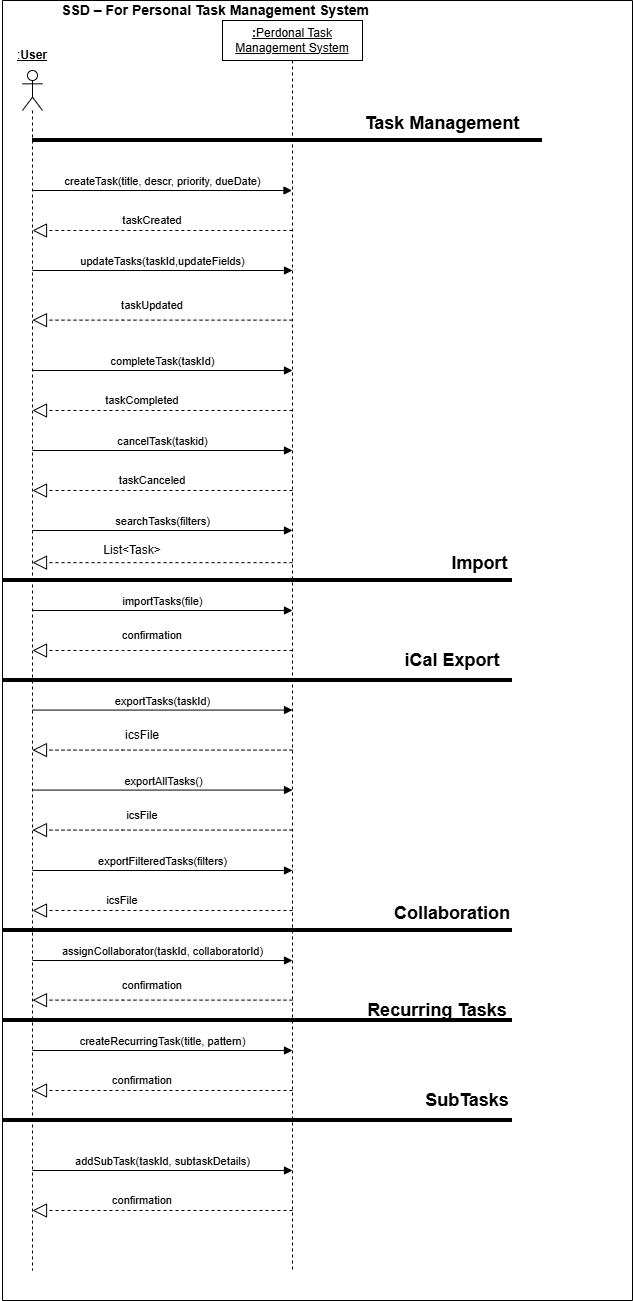

The diagram above was exported from draw.io. Its source (the exported page's mxGraphModel, read from the mxfile embedded in the PNG):
<mxGraphModel dx="1019" dy="531" grid="1" gridSize="10" guides="1" tooltips="1" connect="1" arrows="1" fold="1" page="1" pageScale="1" pageWidth="850" pageHeight="1100" math="0" shadow="0">
  <root>
    <mxCell id="J1yWXThIV37xaYt2bsJc-0" />
    <mxCell id="J1yWXThIV37xaYt2bsJc-1" parent="J1yWXThIV37xaYt2bsJc-0" />
    <mxCell id="J1yWXThIV37xaYt2bsJc-3" parent="J1yWXThIV37xaYt2bsJc-1" style="shape=umlLifeline;perimeter=lifelinePerimeter;whiteSpace=wrap;html=1;container=1;dropTarget=0;collapsible=0;recursiveResize=0;outlineConnect=0;portConstraint=eastwest;newEdgeStyle={&quot;curved&quot;:0,&quot;rounded&quot;:0};participant=umlActor;" value="" vertex="1">
      <mxGeometry height="1200" width="20" x="60" y="120" as="geometry" />
    </mxCell>
    <mxCell id="J1yWXThIV37xaYt2bsJc-6" parent="J1yWXThIV37xaYt2bsJc-1" style="text;html=1;whiteSpace=wrap;strokeColor=none;fillColor=none;align=center;verticalAlign=middle;rounded=0;" value="&lt;u&gt;:&lt;b&gt;User&lt;/b&gt;&lt;/u&gt;" vertex="1">
      <mxGeometry height="30" width="60" x="40" y="90" as="geometry" />
    </mxCell>
    <mxCell id="J1yWXThIV37xaYt2bsJc-7" parent="J1yWXThIV37xaYt2bsJc-1" style="swimlane;startSize=0;" value="" vertex="1">
      <mxGeometry height="1300" width="630" x="40" y="50" as="geometry" />
    </mxCell>
    <mxCell id="J1yWXThIV37xaYt2bsJc-25" parent="J1yWXThIV37xaYt2bsJc-7" style="shape=umlLifeline;perimeter=lifelinePerimeter;whiteSpace=wrap;html=1;container=1;dropTarget=0;collapsible=0;recursiveResize=0;outlineConnect=0;portConstraint=eastwest;newEdgeStyle={&quot;curved&quot;:0,&quot;rounded&quot;:0};" value="&lt;u&gt;&lt;b&gt;:&lt;/b&gt;Perdonal Task Management System&lt;/u&gt;" vertex="1">
      <mxGeometry height="1250" width="140" x="220" y="20" as="geometry" />
    </mxCell>
    <mxCell id="O9pUaUPT95oeOtFYa5hu-30" parent="J1yWXThIV37xaYt2bsJc-7" style="text;html=1;whiteSpace=wrap;strokeColor=none;fillColor=none;align=center;verticalAlign=middle;rounded=0;" value="&lt;b&gt;&lt;font style=&quot;font-size: 18px;&quot;&gt;Task Management&lt;/font&gt;&lt;/b&gt;" vertex="1">
      <mxGeometry height="45" width="200" x="340" y="100" as="geometry" />
    </mxCell>
    <mxCell id="J1yWXThIV37xaYt2bsJc-2" edge="1" parent="J1yWXThIV37xaYt2bsJc-7" style="html=1;verticalAlign=bottom;endArrow=block;curved=0;rounded=0;" value="createTask(title, descr, priority, dueDate)">
      <mxGeometry relative="1" width="80" as="geometry">
        <mxPoint x="30" y="190" as="sourcePoint" />
        <mxPoint x="289.5" y="190" as="targetPoint" />
      </mxGeometry>
    </mxCell>
    <mxCell id="J1yWXThIV37xaYt2bsJc-5" parent="J1yWXThIV37xaYt2bsJc-7" style="text;html=1;whiteSpace=wrap;strokeColor=none;fillColor=none;align=center;verticalAlign=middle;rounded=0;" value="&lt;span style=&quot;font-size: 11px; text-wrap-mode: nowrap; background-color: rgb(255, 255, 255);&quot;&gt;taskCreated&lt;/span&gt;" vertex="1">
      <mxGeometry height="40" width="160" x="70" y="200" as="geometry" />
    </mxCell>
    <mxCell id="J1yWXThIV37xaYt2bsJc-8" edge="1" parent="J1yWXThIV37xaYt2bsJc-7" style="html=1;verticalAlign=bottom;endArrow=block;curved=0;rounded=0;" value="searchTasks(filters)">
      <mxGeometry relative="1" width="80" as="geometry">
        <mxPoint x="30" y="530" as="sourcePoint" />
        <mxPoint x="290" y="530" as="targetPoint" />
      </mxGeometry>
    </mxCell>
    <mxCell id="J1yWXThIV37xaYt2bsJc-9" edge="1" parent="J1yWXThIV37xaYt2bsJc-7" style="endArrow=block;dashed=1;endFill=0;endSize=12;html=1;rounded=0;" value="">
      <mxGeometry relative="1" width="160" as="geometry">
        <Array as="points">
          <mxPoint x="120" y="562.14" />
        </Array>
        <mxPoint x="290" y="562.14" as="sourcePoint" />
        <mxPoint x="30" y="562.14" as="targetPoint" />
      </mxGeometry>
    </mxCell>
    <mxCell id="J1yWXThIV37xaYt2bsJc-10" edge="1" parent="J1yWXThIV37xaYt2bsJc-7" style="html=1;verticalAlign=bottom;endArrow=block;curved=0;rounded=0;" value="importTasks(file)">
      <mxGeometry relative="1" width="80" as="geometry">
        <mxPoint x="30" y="610" as="sourcePoint" />
        <mxPoint x="290" y="610" as="targetPoint" />
      </mxGeometry>
    </mxCell>
    <mxCell id="J1yWXThIV37xaYt2bsJc-11" edge="1" parent="J1yWXThIV37xaYt2bsJc-7" style="endArrow=block;dashed=1;endFill=0;endSize=12;html=1;rounded=0;" value="">
      <mxGeometry relative="1" width="160" as="geometry">
        <Array as="points">
          <mxPoint x="120" y="650" />
        </Array>
        <mxPoint x="290" y="650" as="sourcePoint" />
        <mxPoint x="30" y="650" as="targetPoint" />
      </mxGeometry>
    </mxCell>
    <mxCell id="J1yWXThIV37xaYt2bsJc-12" parent="J1yWXThIV37xaYt2bsJc-7" style="text;html=1;whiteSpace=wrap;strokeColor=none;fillColor=none;align=center;verticalAlign=middle;rounded=0;" value="&lt;span style=&quot;font-size: 11px; text-wrap-mode: nowrap; background-color: rgb(255, 255, 255);&quot;&gt;confirmation&lt;/span&gt;" vertex="1">
      <mxGeometry height="30" width="160" x="70" y="620" as="geometry" />
    </mxCell>
    <mxCell id="J1yWXThIV37xaYt2bsJc-26" edge="1" parent="J1yWXThIV37xaYt2bsJc-7" style="html=1;verticalAlign=bottom;endArrow=block;curved=0;rounded=0;" value="updateTasks(taskId,updateFields)">
      <mxGeometry relative="1" width="80" as="geometry">
        <mxPoint x="30" y="270" as="sourcePoint" />
        <mxPoint x="290" y="270" as="targetPoint" />
      </mxGeometry>
    </mxCell>
    <mxCell id="J1yWXThIV37xaYt2bsJc-27" edge="1" parent="J1yWXThIV37xaYt2bsJc-7" style="endArrow=block;dashed=1;endFill=0;endSize=12;html=1;rounded=0;" value="">
      <mxGeometry relative="1" width="160" as="geometry">
        <Array as="points">
          <mxPoint x="120" y="319.64" />
        </Array>
        <mxPoint x="290" y="319.64" as="sourcePoint" />
        <mxPoint x="30" y="319.64" as="targetPoint" />
      </mxGeometry>
    </mxCell>
    <mxCell id="J1yWXThIV37xaYt2bsJc-28" edge="1" parent="J1yWXThIV37xaYt2bsJc-7" style="html=1;verticalAlign=bottom;endArrow=block;curved=0;rounded=0;" value="completeTask(taskId)">
      <mxGeometry relative="1" width="80" as="geometry">
        <mxPoint x="30" y="370" as="sourcePoint" />
        <mxPoint x="290" y="370" as="targetPoint" />
      </mxGeometry>
    </mxCell>
    <mxCell id="J1yWXThIV37xaYt2bsJc-29" edge="1" parent="J1yWXThIV37xaYt2bsJc-7" style="endArrow=block;dashed=1;endFill=0;endSize=12;html=1;rounded=0;" value="">
      <mxGeometry relative="1" width="160" as="geometry">
        <Array as="points">
          <mxPoint x="120" y="410" />
        </Array>
        <mxPoint x="290" y="410" as="sourcePoint" />
        <mxPoint x="30" y="410" as="targetPoint" />
      </mxGeometry>
    </mxCell>
    <mxCell id="J1yWXThIV37xaYt2bsJc-30" parent="J1yWXThIV37xaYt2bsJc-7" style="text;html=1;whiteSpace=wrap;strokeColor=none;fillColor=none;align=center;verticalAlign=middle;rounded=0;" value="&lt;span style=&quot;font-size: 11px; text-wrap-mode: nowrap; background-color: rgb(255, 255, 255);&quot;&gt;taskCompleted&lt;/span&gt;" vertex="1">
      <mxGeometry height="40" width="160" x="60" y="380" as="geometry" />
    </mxCell>
    <mxCell id="J1yWXThIV37xaYt2bsJc-31" parent="J1yWXThIV37xaYt2bsJc-7" style="text;html=1;whiteSpace=wrap;strokeColor=none;fillColor=none;align=center;verticalAlign=middle;rounded=0;" value="&lt;span style=&quot;font-size: 11px; text-wrap-mode: nowrap; background-color: rgb(255, 255, 255);&quot;&gt;taskUpdated&lt;/span&gt;" vertex="1">
      <mxGeometry height="30" width="160" x="70" y="290" as="geometry" />
    </mxCell>
    <mxCell id="J1yWXThIV37xaYt2bsJc-32" edge="1" parent="J1yWXThIV37xaYt2bsJc-7" style="html=1;verticalAlign=bottom;endArrow=block;curved=0;rounded=0;" value="cancelTask(taskid)">
      <mxGeometry relative="1" width="80" as="geometry">
        <mxPoint x="30" y="450" as="sourcePoint" />
        <mxPoint x="290" y="450" as="targetPoint" />
      </mxGeometry>
    </mxCell>
    <mxCell id="J1yWXThIV37xaYt2bsJc-33" edge="1" parent="J1yWXThIV37xaYt2bsJc-7" style="endArrow=block;dashed=1;endFill=0;endSize=12;html=1;rounded=0;" value="">
      <mxGeometry relative="1" width="160" as="geometry">
        <Array as="points">
          <mxPoint x="120" y="490" />
        </Array>
        <mxPoint x="290" y="490" as="sourcePoint" />
        <mxPoint x="30" y="490" as="targetPoint" />
      </mxGeometry>
    </mxCell>
    <mxCell id="J1yWXThIV37xaYt2bsJc-34" parent="J1yWXThIV37xaYt2bsJc-7" style="text;html=1;whiteSpace=wrap;strokeColor=none;fillColor=none;align=center;verticalAlign=middle;rounded=0;" value="&lt;span style=&quot;font-size: 11px; text-wrap-mode: nowrap; background-color: rgb(255, 255, 255);&quot;&gt;taskCanceled&lt;/span&gt;" vertex="1">
      <mxGeometry height="40" width="160" x="70" y="460" as="geometry" />
    </mxCell>
    <mxCell id="O9pUaUPT95oeOtFYa5hu-4" edge="1" parent="J1yWXThIV37xaYt2bsJc-7" style="html=1;verticalAlign=bottom;endArrow=block;curved=0;rounded=0;" value="exportAllTasks()">
      <mxGeometry relative="1" width="80" x="0.0028" as="geometry">
        <mxPoint as="offset" />
        <mxPoint x="30" y="789.5699999999999" as="sourcePoint" />
        <mxPoint x="290" y="789.5699999999999" as="targetPoint" />
      </mxGeometry>
    </mxCell>
    <mxCell id="O9pUaUPT95oeOtFYa5hu-5" edge="1" parent="J1yWXThIV37xaYt2bsJc-7" style="html=1;verticalAlign=bottom;endArrow=block;curved=0;rounded=0;" value="assignCollaborator(taskId, collaboratorId)">
      <mxGeometry relative="1" width="80" as="geometry">
        <mxPoint as="offset" />
        <mxPoint x="30" y="960" as="sourcePoint" />
        <mxPoint x="290" y="960" as="targetPoint" />
      </mxGeometry>
    </mxCell>
    <mxCell id="O9pUaUPT95oeOtFYa5hu-7" edge="1" parent="J1yWXThIV37xaYt2bsJc-7" style="endArrow=block;dashed=1;endFill=0;endSize=12;html=1;rounded=0;" value="">
      <mxGeometry relative="1" width="160" as="geometry">
        <Array as="points">
          <mxPoint x="120" y="1090" />
        </Array>
        <mxPoint x="290" y="1090" as="sourcePoint" />
        <mxPoint x="30" y="1090" as="targetPoint" />
      </mxGeometry>
    </mxCell>
    <mxCell id="O9pUaUPT95oeOtFYa5hu-8" edge="1" parent="J1yWXThIV37xaYt2bsJc-7" style="endArrow=block;dashed=1;endFill=0;endSize=12;html=1;rounded=0;" value="">
      <mxGeometry relative="1" width="160" as="geometry">
        <Array as="points">
          <mxPoint x="120" y="829.5699999999999" />
        </Array>
        <mxPoint x="290" y="829.5699999999999" as="sourcePoint" />
        <mxPoint x="30" y="829.5699999999999" as="targetPoint" />
      </mxGeometry>
    </mxCell>
    <mxCell id="O9pUaUPT95oeOtFYa5hu-10" edge="1" parent="J1yWXThIV37xaYt2bsJc-7" style="endArrow=block;dashed=1;endFill=0;endSize=12;html=1;rounded=0;" value="">
      <mxGeometry relative="1" width="160" as="geometry">
        <Array as="points">
          <mxPoint x="120" y="999.63" />
        </Array>
        <mxPoint x="290" y="999.63" as="sourcePoint" />
        <mxPoint x="30" y="999.63" as="targetPoint" />
      </mxGeometry>
    </mxCell>
    <mxCell id="O9pUaUPT95oeOtFYa5hu-11" parent="J1yWXThIV37xaYt2bsJc-7" style="text;html=1;whiteSpace=wrap;strokeColor=none;fillColor=none;align=center;verticalAlign=middle;rounded=0;" value="&lt;span style=&quot;font-size: 11px; text-wrap-mode: nowrap; background-color: rgb(255, 255, 255);&quot;&gt;confirmation&lt;/span&gt;" vertex="1">
      <mxGeometry height="30" width="160" x="70" y="970" as="geometry" />
    </mxCell>
    <mxCell id="O9pUaUPT95oeOtFYa5hu-12" edge="1" parent="J1yWXThIV37xaYt2bsJc-7" style="html=1;verticalAlign=bottom;endArrow=block;curved=0;rounded=0;" value="createRecurringTask(title, pattern)">
      <mxGeometry relative="1" width="80" as="geometry">
        <mxPoint x="30" y="1050" as="sourcePoint" />
        <mxPoint x="290" y="1050" as="targetPoint" />
      </mxGeometry>
    </mxCell>
    <mxCell id="O9pUaUPT95oeOtFYa5hu-13" parent="J1yWXThIV37xaYt2bsJc-7" style="text;html=1;whiteSpace=wrap;strokeColor=none;fillColor=none;align=center;verticalAlign=middle;rounded=0;" value="&lt;span style=&quot;font-size: 11px; text-wrap-mode: nowrap; background-color: rgb(255, 255, 255);&quot;&gt;confirmation&lt;/span&gt;" vertex="1">
      <mxGeometry height="40" width="160" x="60" y="1060" as="geometry" />
    </mxCell>
    <mxCell id="O9pUaUPT95oeOtFYa5hu-14" edge="1" parent="J1yWXThIV37xaYt2bsJc-7" style="html=1;verticalAlign=bottom;endArrow=block;curved=0;rounded=0;" value="addSubTask(taskId, subtaskDetails)">
      <mxGeometry relative="1" width="80" as="geometry">
        <mxPoint x="30" y="1170" as="sourcePoint" />
        <mxPoint x="290" y="1170" as="targetPoint" />
      </mxGeometry>
    </mxCell>
    <mxCell id="O9pUaUPT95oeOtFYa5hu-16" edge="1" parent="J1yWXThIV37xaYt2bsJc-7" style="html=1;verticalAlign=bottom;endArrow=block;curved=0;rounded=0;" value="exportTasks(taskId)">
      <mxGeometry relative="1" width="80" as="geometry">
        <mxPoint as="offset" />
        <mxPoint x="30" y="709.5699999999999" as="sourcePoint" />
        <mxPoint x="290" y="709.5699999999999" as="targetPoint" />
      </mxGeometry>
    </mxCell>
    <mxCell id="O9pUaUPT95oeOtFYa5hu-17" edge="1" parent="J1yWXThIV37xaYt2bsJc-7" style="endArrow=block;dashed=1;endFill=0;endSize=12;html=1;rounded=0;" value="">
      <mxGeometry relative="1" width="160" as="geometry">
        <Array as="points">
          <mxPoint x="120" y="749.5699999999999" />
        </Array>
        <mxPoint x="290" y="749.5699999999999" as="sourcePoint" />
        <mxPoint x="30" y="749.5699999999999" as="targetPoint" />
      </mxGeometry>
    </mxCell>
    <mxCell id="O9pUaUPT95oeOtFYa5hu-18" parent="J1yWXThIV37xaYt2bsJc-7" style="text;html=1;whiteSpace=wrap;strokeColor=none;fillColor=none;align=center;verticalAlign=middle;rounded=0;" value="icsFile" vertex="1">
      <mxGeometry height="30" width="60" x="110" y="719.5699999999999" as="geometry" />
    </mxCell>
    <mxCell id="O9pUaUPT95oeOtFYa5hu-19" edge="1" parent="J1yWXThIV37xaYt2bsJc-7" style="endArrow=none;html=1;rounded=0;strokeWidth=4;" value="">
      <mxGeometry height="50" relative="1" width="50" as="geometry">
        <mxPoint y="930" as="sourcePoint" />
        <mxPoint x="510" y="930" as="targetPoint" />
      </mxGeometry>
    </mxCell>
    <mxCell id="O9pUaUPT95oeOtFYa5hu-22" edge="1" parent="J1yWXThIV37xaYt2bsJc-7" style="endArrow=none;html=1;rounded=0;strokeWidth=4;" value="">
      <mxGeometry height="50" relative="1" width="50" as="geometry">
        <mxPoint y="1020" as="sourcePoint" />
        <mxPoint x="510" y="1020" as="targetPoint" />
      </mxGeometry>
    </mxCell>
    <mxCell id="J1yWXThIV37xaYt2bsJc-24" parent="J1yWXThIV37xaYt2bsJc-7" style="text;html=1;whiteSpace=wrap;strokeColor=none;fillColor=none;align=center;verticalAlign=middle;rounded=0;" value="&lt;span style=&quot;font-size: 11px; text-wrap-mode: nowrap; background-color: rgb(255, 255, 255);&quot;&gt;confirmation&lt;/span&gt;" vertex="1">
      <mxGeometry height="20" width="160" x="60" y="1190" as="geometry" />
    </mxCell>
    <mxCell id="J1yWXThIV37xaYt2bsJc-16" edge="1" parent="J1yWXThIV37xaYt2bsJc-7" style="endArrow=block;dashed=1;endFill=0;endSize=12;html=1;rounded=0;" value="">
      <mxGeometry relative="1" width="160" as="geometry">
        <Array as="points">
          <mxPoint x="120" y="1210" />
        </Array>
        <mxPoint x="290" y="1210" as="sourcePoint" />
        <mxPoint x="30" y="1210" as="targetPoint" />
      </mxGeometry>
    </mxCell>
    <mxCell id="O9pUaUPT95oeOtFYa5hu-3" edge="1" parent="J1yWXThIV37xaYt2bsJc-7" style="endArrow=none;html=1;rounded=0;strokeWidth=4;" value="">
      <mxGeometry height="50" relative="1" width="50" as="geometry">
        <mxPoint y="680" as="sourcePoint" />
        <mxPoint x="510" y="680" as="targetPoint" />
      </mxGeometry>
    </mxCell>
    <mxCell id="O9pUaUPT95oeOtFYa5hu-20" parent="J1yWXThIV37xaYt2bsJc-7" style="text;html=1;whiteSpace=wrap;strokeColor=none;fillColor=none;align=center;verticalAlign=middle;rounded=0;" value="&lt;b&gt;&lt;font style=&quot;font-size: 18px;&quot;&gt;Collaboration&lt;/font&gt;&lt;/b&gt;" vertex="1">
      <mxGeometry height="45" width="100" x="400" y="890" as="geometry" />
    </mxCell>
    <mxCell id="O9pUaUPT95oeOtFYa5hu-23" parent="J1yWXThIV37xaYt2bsJc-7" style="text;html=1;whiteSpace=wrap;strokeColor=none;fillColor=none;align=center;verticalAlign=middle;rounded=0;" value="&lt;font style=&quot;font-size: 18px;&quot;&gt;&lt;b&gt;Recurring Tasks&lt;/b&gt;&lt;/font&gt;" vertex="1">
      <mxGeometry height="40" width="150" x="360" y="990" as="geometry" />
    </mxCell>
    <mxCell id="O9pUaUPT95oeOtFYa5hu-24" edge="1" parent="J1yWXThIV37xaYt2bsJc-7" style="endArrow=none;html=1;rounded=0;strokeWidth=4;" value="">
      <mxGeometry height="50" relative="1" width="50" as="geometry">
        <mxPoint y="1120" as="sourcePoint" />
        <mxPoint x="510" y="1120" as="targetPoint" />
      </mxGeometry>
    </mxCell>
    <mxCell id="O9pUaUPT95oeOtFYa5hu-25" parent="J1yWXThIV37xaYt2bsJc-7" style="text;html=1;whiteSpace=wrap;strokeColor=none;fillColor=none;align=center;verticalAlign=middle;rounded=0;" value="&lt;font style=&quot;font-size: 18px;&quot;&gt;&lt;b&gt;SubTasks&lt;/b&gt;&lt;/font&gt;" vertex="1">
      <mxGeometry height="40" width="150" x="390" y="1080" as="geometry" />
    </mxCell>
    <mxCell id="O9pUaUPT95oeOtFYa5hu-21" parent="J1yWXThIV37xaYt2bsJc-7" style="text;html=1;whiteSpace=wrap;strokeColor=none;fillColor=none;align=center;verticalAlign=middle;rounded=0;" value="&lt;b&gt;&lt;font style=&quot;font-size: 18px;&quot;&gt;iCal Export&lt;/font&gt;&lt;/b&gt;" vertex="1">
      <mxGeometry height="40" width="160" x="370" y="640" as="geometry" />
    </mxCell>
    <mxCell id="J1yWXThIV37xaYt2bsJc-23" edge="1" parent="J1yWXThIV37xaYt2bsJc-7" style="html=1;verticalAlign=bottom;endArrow=block;curved=0;rounded=0;" value="exportFilteredTasks(filters)">
      <mxGeometry relative="1" width="80" as="geometry">
        <mxPoint x="30" y="870.0000000000002" as="sourcePoint" />
        <mxPoint x="290" y="870.0000000000002" as="targetPoint" />
      </mxGeometry>
    </mxCell>
    <mxCell id="O9pUaUPT95oeOtFYa5hu-26" edge="1" parent="J1yWXThIV37xaYt2bsJc-7" style="endArrow=block;dashed=1;endFill=0;endSize=12;html=1;rounded=0;" value="">
      <mxGeometry relative="1" width="160" as="geometry">
        <Array as="points">
          <mxPoint x="120" y="910" />
        </Array>
        <mxPoint x="290" y="910" as="sourcePoint" />
        <mxPoint x="30" y="910" as="targetPoint" />
      </mxGeometry>
    </mxCell>
    <mxCell id="O9pUaUPT95oeOtFYa5hu-9" parent="J1yWXThIV37xaYt2bsJc-7" style="text;html=1;whiteSpace=wrap;strokeColor=none;fillColor=none;align=center;verticalAlign=middle;rounded=0;" value="&lt;span style=&quot;font-size: 11px; text-wrap-mode: nowrap; background-color: rgb(255, 255, 255);&quot;&gt;icsFile&lt;/span&gt;" vertex="1">
      <mxGeometry height="40" width="160" x="40" y="880" as="geometry" />
    </mxCell>
    <mxCell id="O9pUaUPT95oeOtFYa5hu-27" parent="J1yWXThIV37xaYt2bsJc-7" style="text;html=1;whiteSpace=wrap;strokeColor=none;fillColor=none;align=center;verticalAlign=middle;rounded=0;" value="&lt;span style=&quot;font-size: 11px; text-wrap-mode: nowrap; background-color: rgb(255, 255, 255);&quot;&gt;icsFile&lt;/span&gt;" vertex="1">
      <mxGeometry height="30" width="160" x="60" y="800" as="geometry" />
    </mxCell>
    <mxCell id="O9pUaUPT95oeOtFYa5hu-2" parent="J1yWXThIV37xaYt2bsJc-7" style="text;html=1;whiteSpace=wrap;strokeColor=none;fillColor=none;align=center;verticalAlign=middle;rounded=0;" value="&lt;b&gt;&lt;font style=&quot;font-size: 18px;&quot;&gt;Import&amp;nbsp;&lt;/font&gt;&lt;/b&gt;" vertex="1">
      <mxGeometry height="45" width="100" x="430" y="540" as="geometry" />
    </mxCell>
    <mxCell id="O9pUaUPT95oeOtFYa5hu-1" edge="1" parent="J1yWXThIV37xaYt2bsJc-7" style="endArrow=none;html=1;rounded=0;strokeWidth=4;" value="">
      <mxGeometry height="50" relative="1" width="50" as="geometry">
        <mxPoint y="580" as="sourcePoint" />
        <mxPoint x="510" y="580" as="targetPoint" />
      </mxGeometry>
    </mxCell>
    <mxCell id="O9pUaUPT95oeOtFYa5hu-29" edge="1" parent="J1yWXThIV37xaYt2bsJc-7" style="endArrow=none;html=1;rounded=0;strokeWidth=4;" value="">
      <mxGeometry height="50" relative="1" width="50" as="geometry">
        <mxPoint x="30" y="140" as="sourcePoint" />
        <mxPoint x="540" y="140" as="targetPoint" />
      </mxGeometry>
    </mxCell>
    <mxCell id="J1yWXThIV37xaYt2bsJc-4" edge="1" parent="J1yWXThIV37xaYt2bsJc-7" style="endArrow=block;dashed=1;endFill=0;endSize=12;html=1;rounded=0;" value="">
      <mxGeometry relative="1" width="160" as="geometry">
        <Array as="points">
          <mxPoint x="120.37" y="230" />
        </Array>
        <mxPoint x="289.8699999999998" y="230" as="sourcePoint" />
        <mxPoint x="30.00043478260875" y="230" as="targetPoint" />
      </mxGeometry>
    </mxCell>
    <mxCell id="J1yWXThIV37xaYt2bsJc-35" parent="J1yWXThIV37xaYt2bsJc-1" style="text;html=1;whiteSpace=wrap;strokeColor=none;fillColor=none;align=center;verticalAlign=middle;rounded=0;" value="&lt;b&gt;&lt;font style=&quot;font-size: 14px;&quot;&gt;SSD – For&amp;nbsp;Personal Task Management System&amp;nbsp;&lt;/font&gt;&lt;/b&gt;" vertex="1">
      <mxGeometry height="20" width="350" x="80" y="50" as="geometry" />
    </mxCell>
    <mxCell id="O9pUaUPT95oeOtFYa5hu-32" parent="J1yWXThIV37xaYt2bsJc-1" style="text;html=1;whiteSpace=wrap;strokeColor=none;fillColor=none;align=center;verticalAlign=middle;rounded=0;" value="List&amp;lt;Task&amp;gt;" vertex="1">
      <mxGeometry height="20" width="60" x="140" y="590" as="geometry" />
    </mxCell>
  </root>
</mxGraphModel>